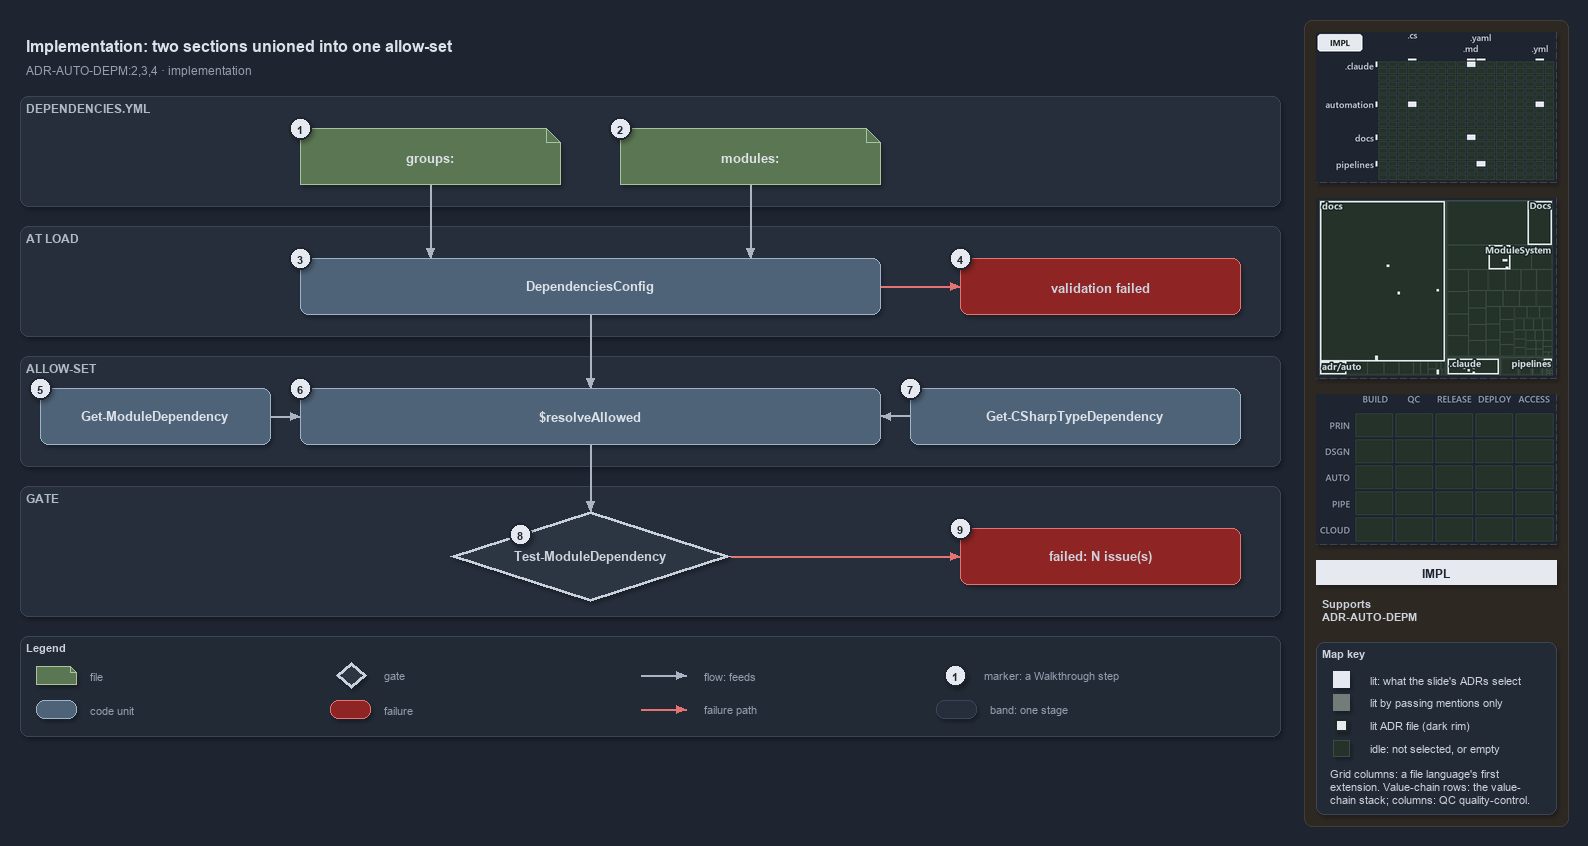

The diagram above was exported from draw.io. Its source (the exported page's mxGraphModel, read from the mxfile embedded in the PNG):
<mxGraphModel dx="1024" dy="768" grid="0" gridSize="10" guides="1" tooltips="1" connect="1" arrows="1" fold="1" page="1" pageScale="1" pageWidth="1572" pageHeight="760" background="#1E2430" math="0" shadow="1">
  <root>
    <mxCell id="0" />
    <mxCell id="1" parent="0" />
    <mxCell id="sidebar-bg" value="" style="rounded=1;arcSize=2;html=1;fillColor=#2E2823;strokeColor=#453C33;shadow=0;" vertex="1" parent="1">
      <mxGeometry x="1304" y="4" width="264" height="806" as="geometry" />
    </mxCell>
    <mxCell id="title" value="Implementation: two sections unioned into one allow-set" style="text;html=1;align=left;verticalAlign=middle;fontSize=16;fontStyle=1;fontColor=#DDE2E9;" vertex="1" parent="1">
      <mxGeometry x="20" y="14" width="1260" height="30" as="geometry" />
    </mxCell>
    <mxCell id="subtitle" value="ADR-AUTO-DEPM:2,3,4 &amp;#183; implementation" style="text;html=1;align=left;verticalAlign=middle;fontSize=12;fontColor=#949FAE;" vertex="1" parent="1">
      <mxGeometry x="20" y="44" width="1240" height="20" as="geometry" />
    </mxCell>
    <mxCell id="band-yml" value="DEPENDENCIES.YML" style="rounded=1;html=1;arcSize=3;fillColor=#262E3B;strokeColor=#3A4555;verticalAlign=top;align=left;spacingLeft=8;fontStyle=1;fontSize=12;fontColor=#B0BAC7;" vertex="1" parent="1">
      <mxGeometry x="20" y="80" width="1260" height="110" as="geometry" />
    </mxCell>
    <mxCell id="band-load" value="AT LOAD" style="rounded=1;html=1;arcSize=3;fillColor=#262E3B;strokeColor=#3A4555;verticalAlign=top;align=left;spacingLeft=8;fontStyle=1;fontSize=12;fontColor=#B0BAC7;" vertex="1" parent="1">
      <mxGeometry x="20" y="210" width="1260" height="110" as="geometry" />
    </mxCell>
    <mxCell id="band-allow" value="ALLOW-SET" style="rounded=1;html=1;arcSize=3;fillColor=#262E3B;strokeColor=#3A4555;verticalAlign=top;align=left;spacingLeft=8;fontStyle=1;fontSize=12;fontColor=#B0BAC7;" vertex="1" parent="1">
      <mxGeometry x="20" y="340" width="1260" height="110" as="geometry" />
    </mxCell>
    <mxCell id="band-gate" value="GATE" style="rounded=1;html=1;arcSize=3;fillColor=#262E3B;strokeColor=#3A4555;verticalAlign=top;align=left;spacingLeft=8;fontStyle=1;fontSize=12;fontColor=#B0BAC7;" vertex="1" parent="1">
      <mxGeometry x="20" y="470" width="1260" height="130" as="geometry" />
    </mxCell>
    <mxCell id="f-groups" value="&lt;b&gt;groups:&lt;/b&gt;" style="shape=note;size=14;whiteSpace=wrap;html=1;fillColor=#5B7653;strokeColor=#A9C29F;fontSize=13;fontColor=#DDE2E9;" vertex="1" parent="1">
      <mxGeometry x="300" y="112" width="260" height="56" as="geometry" />
    </mxCell>
    <mxCell id="f-modules" value="&lt;b&gt;modules:&lt;/b&gt;" style="shape=note;size=14;whiteSpace=wrap;html=1;fillColor=#5B7653;strokeColor=#A9C29F;fontSize=13;fontColor=#DDE2E9;" vertex="1" parent="1">
      <mxGeometry x="620" y="112" width="260" height="56" as="geometry" />
    </mxCell>
    <mxCell id="c-config" value="&lt;b&gt;DependenciesConfig&lt;/b&gt;" style="rounded=1;whiteSpace=wrap;html=1;arcSize=20;fillColor=#4E6378;strokeColor=#9FB3C8;fontSize=13;fontColor=#DDE2E9;" vertex="1" parent="1">
      <mxGeometry x="300" y="242" width="580" height="56" as="geometry" />
    </mxCell>
    <mxCell id="x-config" value="&lt;b&gt;validation failed&lt;/b&gt;" style="rounded=1;whiteSpace=wrap;html=1;arcSize=20;fillColor=#8E2424;strokeColor=#E57373;fontSize=13;" vertex="1" parent="1">
      <mxGeometry x="960" y="242" width="280" height="56" as="geometry" />
    </mxCell>
    <mxCell id="c-funcs" value="&lt;b&gt;Get-ModuleDependency&lt;/b&gt;" style="rounded=1;whiteSpace=wrap;html=1;arcSize=20;fillColor=#4E6378;strokeColor=#9FB3C8;fontSize=13;fontColor=#DDE2E9;" vertex="1" parent="1">
      <mxGeometry x="40" y="372" width="230" height="56" as="geometry" />
    </mxCell>
    <mxCell id="c-resolve" value="&lt;b&gt;$resolveAllowed&lt;/b&gt;" style="rounded=1;whiteSpace=wrap;html=1;arcSize=20;fillColor=#4E6378;strokeColor=#9FB3C8;fontSize=13;fontColor=#DDE2E9;" vertex="1" parent="1">
      <mxGeometry x="300" y="372" width="580" height="56" as="geometry" />
    </mxCell>
    <mxCell id="c-types" value="&lt;b&gt;Get-CSharpTypeDependency&lt;/b&gt;" style="rounded=1;whiteSpace=wrap;html=1;arcSize=20;fillColor=#4E6378;strokeColor=#9FB3C8;fontSize=13;fontColor=#DDE2E9;" vertex="1" parent="1">
      <mxGeometry x="910" y="372" width="330" height="56" as="geometry" />
    </mxCell>
    <mxCell id="g-gate" value="&lt;b&gt;Test-ModuleDependency&lt;/b&gt;" style="rhombus;whiteSpace=wrap;html=1;fillColor=#2C3542;strokeColor=#C7D0DB;strokeWidth=3;fontSize=13;fontColor=#CDD3DC;" vertex="1" parent="1">
      <mxGeometry x="450" y="495" width="280" height="90" as="geometry" />
    </mxCell>
    <mxCell id="x-gate" value="&lt;b&gt;failed: N issue(s)&lt;/b&gt;" style="rounded=1;whiteSpace=wrap;html=1;arcSize=20;fillColor=#8E2424;strokeColor=#E57373;fontSize=13;" vertex="1" parent="1">
      <mxGeometry x="960" y="512" width="280" height="56" as="geometry" />
    </mxCell>
    <mxCell id="p-edge-groups-config-a" value="" style="text;html=1;strokeColor=none;fillColor=none;" vertex="1" parent="1">
      <mxGeometry x="430" y="168" width="1" height="1" as="geometry" />
    </mxCell>
    <mxCell id="p-edge-groups-config-b" value="" style="text;html=1;strokeColor=none;fillColor=none;" vertex="1" parent="1">
      <mxGeometry x="430" y="242" width="1" height="1" as="geometry" />
    </mxCell>
    <mxCell id="edge-groups-config" value="" style="edgeStyle=orthogonalEdgeStyle;rounded=1;html=1;fontSize=11;endArrow=block;strokeColor=#AAB4C3;fontColor=#CDD3DC;shadow=0;" edge="1" parent="1" source="p-edge-groups-config-a" target="p-edge-groups-config-b">
      <mxGeometry relative="1" as="geometry" />
    </mxCell>
    <mxCell id="p-edge-modules-config-a" value="" style="text;html=1;strokeColor=none;fillColor=none;" vertex="1" parent="1">
      <mxGeometry x="750" y="168" width="1" height="1" as="geometry" />
    </mxCell>
    <mxCell id="p-edge-modules-config-b" value="" style="text;html=1;strokeColor=none;fillColor=none;" vertex="1" parent="1">
      <mxGeometry x="750" y="242" width="1" height="1" as="geometry" />
    </mxCell>
    <mxCell id="edge-modules-config" value="" style="edgeStyle=orthogonalEdgeStyle;rounded=1;html=1;fontSize=11;endArrow=block;strokeColor=#AAB4C3;fontColor=#CDD3DC;shadow=0;" edge="1" parent="1" source="p-edge-modules-config-a" target="p-edge-modules-config-b">
      <mxGeometry relative="1" as="geometry" />
    </mxCell>
    <mxCell id="p-edge-config-fail-a" value="" style="text;html=1;strokeColor=none;fillColor=none;" vertex="1" parent="1">
      <mxGeometry x="880" y="270" width="1" height="1" as="geometry" />
    </mxCell>
    <mxCell id="p-edge-config-fail-b" value="" style="text;html=1;strokeColor=none;fillColor=none;" vertex="1" parent="1">
      <mxGeometry x="960" y="270" width="1" height="1" as="geometry" />
    </mxCell>
    <mxCell id="edge-config-fail" value="" style="edgeStyle=orthogonalEdgeStyle;rounded=1;html=1;fontSize=11;endArrow=block;strokeColor=#E57373;fontColor=#CDD3DC;shadow=0;" edge="1" parent="1" source="p-edge-config-fail-a" target="p-edge-config-fail-b">
      <mxGeometry relative="1" as="geometry" />
    </mxCell>
    <mxCell id="p-edge-config-resolve-a" value="" style="text;html=1;strokeColor=none;fillColor=none;" vertex="1" parent="1">
      <mxGeometry x="590" y="298" width="1" height="1" as="geometry" />
    </mxCell>
    <mxCell id="p-edge-config-resolve-b" value="" style="text;html=1;strokeColor=none;fillColor=none;" vertex="1" parent="1">
      <mxGeometry x="590" y="372" width="1" height="1" as="geometry" />
    </mxCell>
    <mxCell id="edge-config-resolve" value="" style="edgeStyle=orthogonalEdgeStyle;rounded=1;html=1;fontSize=11;endArrow=block;strokeColor=#AAB4C3;fontColor=#CDD3DC;shadow=0;" edge="1" parent="1" source="p-edge-config-resolve-a" target="p-edge-config-resolve-b">
      <mxGeometry relative="1" as="geometry" />
    </mxCell>
    <mxCell id="p-edge-funcs-resolve-a" value="" style="text;html=1;strokeColor=none;fillColor=none;" vertex="1" parent="1">
      <mxGeometry x="270" y="400" width="1" height="1" as="geometry" />
    </mxCell>
    <mxCell id="p-edge-funcs-resolve-b" value="" style="text;html=1;strokeColor=none;fillColor=none;" vertex="1" parent="1">
      <mxGeometry x="300" y="400" width="1" height="1" as="geometry" />
    </mxCell>
    <mxCell id="edge-funcs-resolve" value="" style="edgeStyle=orthogonalEdgeStyle;rounded=1;html=1;fontSize=11;endArrow=block;strokeColor=#AAB4C3;fontColor=#CDD3DC;shadow=0;" edge="1" parent="1" source="p-edge-funcs-resolve-a" target="p-edge-funcs-resolve-b">
      <mxGeometry relative="1" as="geometry" />
    </mxCell>
    <mxCell id="p-edge-types-resolve-a" value="" style="text;html=1;strokeColor=none;fillColor=none;" vertex="1" parent="1">
      <mxGeometry x="910" y="400" width="1" height="1" as="geometry" />
    </mxCell>
    <mxCell id="p-edge-types-resolve-b" value="" style="text;html=1;strokeColor=none;fillColor=none;" vertex="1" parent="1">
      <mxGeometry x="880" y="400" width="1" height="1" as="geometry" />
    </mxCell>
    <mxCell id="edge-types-resolve" value="" style="edgeStyle=orthogonalEdgeStyle;rounded=1;html=1;fontSize=11;endArrow=block;strokeColor=#AAB4C3;fontColor=#CDD3DC;shadow=0;" edge="1" parent="1" source="p-edge-types-resolve-a" target="p-edge-types-resolve-b">
      <mxGeometry relative="1" as="geometry" />
    </mxCell>
    <mxCell id="p-edge-resolve-gate-a" value="" style="text;html=1;strokeColor=none;fillColor=none;" vertex="1" parent="1">
      <mxGeometry x="590" y="428" width="1" height="1" as="geometry" />
    </mxCell>
    <mxCell id="p-edge-resolve-gate-b" value="" style="text;html=1;strokeColor=none;fillColor=none;" vertex="1" parent="1">
      <mxGeometry x="590" y="495" width="1" height="1" as="geometry" />
    </mxCell>
    <mxCell id="edge-resolve-gate" value="" style="edgeStyle=orthogonalEdgeStyle;rounded=1;html=1;fontSize=11;endArrow=block;strokeColor=#AAB4C3;fontColor=#CDD3DC;shadow=0;" edge="1" parent="1" source="p-edge-resolve-gate-a" target="p-edge-resolve-gate-b">
      <mxGeometry relative="1" as="geometry" />
    </mxCell>
    <mxCell id="p-edge-gate-fail-a" value="" style="text;html=1;strokeColor=none;fillColor=none;" vertex="1" parent="1">
      <mxGeometry x="730" y="540" width="1" height="1" as="geometry" />
    </mxCell>
    <mxCell id="p-edge-gate-fail-b" value="" style="text;html=1;strokeColor=none;fillColor=none;" vertex="1" parent="1">
      <mxGeometry x="960" y="540" width="1" height="1" as="geometry" />
    </mxCell>
    <mxCell id="edge-gate-fail" value="" style="edgeStyle=orthogonalEdgeStyle;rounded=1;html=1;fontSize=11;endArrow=block;strokeColor=#E57373;fontColor=#CDD3DC;shadow=0;" edge="1" parent="1" source="p-edge-gate-fail-a" target="p-edge-gate-fail-b">
      <mxGeometry relative="1" as="geometry" />
    </mxCell>
    <mxCell id="mark-1" value="1" style="ellipse;html=1;fillColor=#E6EAF0;strokeColor=#1E2430;strokeWidth=2;fontColor=#1E2430;fontStyle=1;fontSize=11;" vertex="1" parent="1">
      <mxGeometry x="289" y="101" width="22" height="22" as="geometry" />
    </mxCell>
    <mxCell id="mark-2" value="2" style="ellipse;html=1;fillColor=#E6EAF0;strokeColor=#1E2430;strokeWidth=2;fontColor=#1E2430;fontStyle=1;fontSize=11;" vertex="1" parent="1">
      <mxGeometry x="609" y="101" width="22" height="22" as="geometry" />
    </mxCell>
    <mxCell id="mark-3" value="3" style="ellipse;html=1;fillColor=#E6EAF0;strokeColor=#1E2430;strokeWidth=2;fontColor=#1E2430;fontStyle=1;fontSize=11;" vertex="1" parent="1">
      <mxGeometry x="289" y="231" width="22" height="22" as="geometry" />
    </mxCell>
    <mxCell id="mark-4" value="4" style="ellipse;html=1;fillColor=#E6EAF0;strokeColor=#1E2430;strokeWidth=2;fontColor=#1E2430;fontStyle=1;fontSize=11;" vertex="1" parent="1">
      <mxGeometry x="949" y="231" width="22" height="22" as="geometry" />
    </mxCell>
    <mxCell id="mark-5" value="5" style="ellipse;html=1;fillColor=#E6EAF0;strokeColor=#1E2430;strokeWidth=2;fontColor=#1E2430;fontStyle=1;fontSize=11;" vertex="1" parent="1">
      <mxGeometry x="29" y="361" width="22" height="22" as="geometry" />
    </mxCell>
    <mxCell id="mark-6" value="6" style="ellipse;html=1;fillColor=#E6EAF0;strokeColor=#1E2430;strokeWidth=2;fontColor=#1E2430;fontStyle=1;fontSize=11;" vertex="1" parent="1">
      <mxGeometry x="289" y="361" width="22" height="22" as="geometry" />
    </mxCell>
    <mxCell id="mark-7" value="7" style="ellipse;html=1;fillColor=#E6EAF0;strokeColor=#1E2430;strokeWidth=2;fontColor=#1E2430;fontStyle=1;fontSize=11;" vertex="1" parent="1">
      <mxGeometry x="899" y="361" width="22" height="22" as="geometry" />
    </mxCell>
    <mxCell id="mark-8" value="8" style="ellipse;html=1;fillColor=#E6EAF0;strokeColor=#1E2430;strokeWidth=2;fontColor=#1E2430;fontStyle=1;fontSize=11;" vertex="1" parent="1">
      <mxGeometry x="509" y="507" width="22" height="22" as="geometry" />
    </mxCell>
    <mxCell id="mark-9" value="9" style="ellipse;html=1;fillColor=#E6EAF0;strokeColor=#1E2430;strokeWidth=2;fontColor=#1E2430;fontStyle=1;fontSize=11;" vertex="1" parent="1">
      <mxGeometry x="949" y="501" width="22" height="22" as="geometry" />
    </mxCell>
    <mxCell id="legend" value="&lt;b&gt;Legend&lt;/b&gt;" style="rounded=1;whiteSpace=wrap;html=1;arcSize=6;fillColor=#222A36;strokeColor=#3A4555;align=left;verticalAlign=top;spacing=8;fontSize=11;fontColor=#CDD3DC;" vertex="1" parent="1">
      <mxGeometry x="20" y="620" width="1260" height="100" as="geometry" />
    </mxCell>
    <mxCell id="legend-0" value="" style="shape=note;size=6;whiteSpace=wrap;html=1;fillColor=#5B7653;strokeColor=#A9C29F;fontColor=#DDE2E9;" vertex="1" parent="1">
      <mxGeometry x="36" y="650" width="40" height="18" as="geometry" />
    </mxCell>
    <mxCell id="legend-0-text" value="file" style="text;html=1;align=left;verticalAlign=middle;fontSize=11;fontColor=#949FAE;" vertex="1" parent="1">
      <mxGeometry x="84" y="649" width="250" height="20" as="geometry" />
    </mxCell>
    <mxCell id="legend-1" value="" style="rounded=1;whiteSpace=wrap;html=1;arcSize=20;fillColor=#4E6378;strokeColor=#9FB3C8;fontColor=#DDE2E9;" vertex="1" parent="1">
      <mxGeometry x="36" y="684" width="40" height="18" as="geometry" />
    </mxCell>
    <mxCell id="legend-1-text" value="code unit" style="text;html=1;align=left;verticalAlign=middle;fontSize=11;fontColor=#949FAE;" vertex="1" parent="1">
      <mxGeometry x="84" y="683" width="250" height="20" as="geometry" />
    </mxCell>
    <mxCell id="legend-2" value="" style="rhombus;whiteSpace=wrap;html=1;fillColor=#2C3542;strokeColor=#C7D0DB;strokeWidth=3;fontColor=#CDD3DC;" vertex="1" parent="1">
      <mxGeometry x="336" y="646" width="30" height="26" as="geometry" />
    </mxCell>
    <mxCell id="legend-2-text" value="gate" style="text;html=1;align=left;verticalAlign=middle;fontSize=11;fontColor=#949FAE;" vertex="1" parent="1">
      <mxGeometry x="378" y="649" width="250" height="20" as="geometry" />
    </mxCell>
    <mxCell id="legend-3" value="" style="rounded=1;whiteSpace=wrap;html=1;arcSize=20;fillColor=#8E2424;strokeColor=#E57373;" vertex="1" parent="1">
      <mxGeometry x="330" y="684" width="40" height="18" as="geometry" />
    </mxCell>
    <mxCell id="legend-3-text" value="failure" style="text;html=1;align=left;verticalAlign=middle;fontSize=11;fontColor=#949FAE;" vertex="1" parent="1">
      <mxGeometry x="378" y="683" width="250" height="20" as="geometry" />
    </mxCell>
    <mxCell id="legend-4-a" value="" style="text;html=1;strokeColor=none;fillColor=none;" vertex="1" parent="1">
      <mxGeometry x="640" y="659" width="1" height="1" as="geometry" />
    </mxCell>
    <mxCell id="legend-4-b" value="" style="text;html=1;strokeColor=none;fillColor=none;" vertex="1" parent="1">
      <mxGeometry x="686" y="659" width="1" height="1" as="geometry" />
    </mxCell>
    <mxCell id="legend-4" value="" style="edgeStyle=orthogonalEdgeStyle;rounded=1;html=1;fontSize=11;endArrow=block;strokeColor=#AAB4C3;fontColor=#CDD3DC;shadow=0;" edge="1" parent="1" source="legend-4-a" target="legend-4-b">
      <mxGeometry relative="1" as="geometry" />
    </mxCell>
    <mxCell id="legend-4-text" value="flow: feeds" style="text;html=1;align=left;verticalAlign=middle;fontSize=11;fontColor=#949FAE;" vertex="1" parent="1">
      <mxGeometry x="698" y="649" width="250" height="20" as="geometry" />
    </mxCell>
    <mxCell id="legend-5-a" value="" style="text;html=1;strokeColor=none;fillColor=none;" vertex="1" parent="1">
      <mxGeometry x="640" y="693" width="1" height="1" as="geometry" />
    </mxCell>
    <mxCell id="legend-5-b" value="" style="text;html=1;strokeColor=none;fillColor=none;" vertex="1" parent="1">
      <mxGeometry x="686" y="693" width="1" height="1" as="geometry" />
    </mxCell>
    <mxCell id="legend-5" value="" style="edgeStyle=orthogonalEdgeStyle;rounded=1;html=1;fontSize=11;endArrow=block;strokeColor=#E57373;fontColor=#CDD3DC;shadow=0;" edge="1" parent="1" source="legend-5-a" target="legend-5-b">
      <mxGeometry relative="1" as="geometry" />
    </mxCell>
    <mxCell id="legend-5-text" value="failure path" style="text;html=1;align=left;verticalAlign=middle;fontSize=11;fontColor=#949FAE;" vertex="1" parent="1">
      <mxGeometry x="698" y="683" width="250" height="20" as="geometry" />
    </mxCell>
    <mxCell id="legend-6" value="1" style="ellipse;html=1;fillColor=#E6EAF0;strokeColor=#1E2430;strokeWidth=2;fontColor=#1E2430;fontStyle=1;fontSize=11;" vertex="1" parent="1">
      <mxGeometry x="944" y="648" width="22" height="22" as="geometry" />
    </mxCell>
    <mxCell id="legend-6-text" value="marker: a Walkthrough step" style="text;html=1;align=left;verticalAlign=middle;fontSize=11;fontColor=#949FAE;" vertex="1" parent="1">
      <mxGeometry x="978" y="649" width="250" height="20" as="geometry" />
    </mxCell>
    <mxCell id="legend-7" value="" style="rounded=1;html=1;arcSize=3;fillColor=#262E3B;strokeColor=#3A4555;" vertex="1" parent="1">
      <mxGeometry x="936" y="684" width="40" height="18" as="geometry" />
    </mxCell>
    <mxCell id="legend-7-text" value="band: one stage" style="text;html=1;align=left;verticalAlign=middle;fontSize=11;fontColor=#949FAE;" vertex="1" parent="1">
      <mxGeometry x="984" y="683" width="250" height="20" as="geometry" />
    </mxCell>
    <mxCell id="minimap-grid" value="" style="shape=image;html=1;imageAspect=0;aspect=fixed;verticalLabelPosition=bottom;strokeColor=#3A4555;dashed=1;fillColor=#222A36;image=data:image/png,(base64 omitted: 11148 chars);" vertex="1" parent="1">
      <mxGeometry x="1316" y="16" width="240" height="150" as="geometry" />
    </mxCell>
    <mxCell id="minimap-tree" value="" style="shape=image;html=1;imageAspect=0;aspect=fixed;verticalLabelPosition=bottom;strokeColor=#3A4555;dashed=1;fillColor=#222A36;image=data:image/png,(base64 omitted: 16600 chars);" vertex="1" parent="1">
      <mxGeometry x="1316" y="182" width="240" height="180" as="geometry" />
    </mxCell>
    <mxCell id="minimap-chain" value="" style="shape=image;html=1;imageAspect=0;aspect=fixed;verticalLabelPosition=bottom;strokeColor=#3A4555;dashed=1;fillColor=#222A36;image=data:image/png,(base64 omitted: 11912 chars);" vertex="1" parent="1">
      <mxGeometry x="1316" y="378" width="240" height="150" as="geometry" />
    </mxCell>
    <mxCell id="lens-badge" value="IMPL" style="rounded=0;whiteSpace=wrap;html=1;align=center;verticalAlign=middle;fontSize=12;fontStyle=1;fontColor=#1E2430;fillColor=#E6EAF0;strokeColor=none;" vertex="1" parent="1">
      <mxGeometry x="1316" y="544" width="240" height="24" as="geometry" />
    </mxCell>
    <mxCell id="supports" value="&lt;b&gt;Supports&lt;/b&gt;&lt;br&gt;ADR-AUTO-DEPM" style="text;html=1;whiteSpace=wrap;align=left;verticalAlign=top;fontSize=11;fontColor=#CDD3DC;" vertex="1" parent="1">
      <mxGeometry x="1316" y="576" width="240" height="38" as="geometry" />
    </mxCell>
    <mxCell id="mapkey" value="&lt;b&gt;Map key&lt;/b&gt;" style="rounded=1;arcSize=6;whiteSpace=wrap;html=1;align=left;verticalAlign=top;fontSize=11;fontColor=#CDD3DC;fillColor=#222A36;strokeColor=#3A4555;spacingLeft=8;spacingTop=2;" vertex="1" parent="1">
      <mxGeometry x="1316" y="626" width="240" height="172" as="geometry" />
    </mxCell>
    <mxCell id="mapkey-lit" value="" style="rounded=0;html=1;fillColor=#E6EAF0;strokeColor=#E6EAF0;" vertex="1" parent="1">
      <mxGeometry x="1333.0" y="655.0" width="16" height="16" as="geometry" />
    </mxCell>
    <mxCell id="mapkey-lit-text" value="lit: what the slide's ADRs select" style="text;html=1;align=left;verticalAlign=middle;fontSize=11;fontColor=#CDD3DC;" vertex="1" parent="1">
      <mxGeometry x="1364" y="653" width="184" height="20" as="geometry" />
    </mxCell>
    <mxCell id="mapkey-touched" value="" style="rounded=0;html=1;fillColor=#727C79;strokeColor=#727C79;" vertex="1" parent="1">
      <mxGeometry x="1333.0" y="678.0" width="16" height="16" as="geometry" />
    </mxCell>
    <mxCell id="mapkey-touched-text" value="lit by passing mentions only" style="text;html=1;align=left;verticalAlign=middle;fontSize=11;fontColor=#CDD3DC;" vertex="1" parent="1">
      <mxGeometry x="1364" y="676" width="184" height="20" as="geometry" />
    </mxCell>
    <mxCell id="mapkey-adr" value="" style="rounded=0;html=1;fillColor=#E6EAF0;strokeColor=#1C2A24;strokeWidth=2;" vertex="1" parent="1">
      <mxGeometry x="1335.0" y="703.0" width="12" height="12" as="geometry" />
    </mxCell>
    <mxCell id="mapkey-adr-text" value="lit ADR file (dark rim)" style="text;html=1;align=left;verticalAlign=middle;fontSize=11;fontColor=#CDD3DC;" vertex="1" parent="1">
      <mxGeometry x="1364" y="699" width="184" height="20" as="geometry" />
    </mxCell>
    <mxCell id="mapkey-idle" value="" style="rounded=0;html=1;fillColor=#243229;strokeColor=#3B4D43;" vertex="1" parent="1">
      <mxGeometry x="1333.0" y="724.0" width="16" height="16" as="geometry" />
    </mxCell>
    <mxCell id="mapkey-idle-text" value="idle: not selected, or empty" style="text;html=1;align=left;verticalAlign=middle;fontSize=11;fontColor=#CDD3DC;" vertex="1" parent="1">
      <mxGeometry x="1364" y="722" width="184" height="20" as="geometry" />
    </mxCell>
    <mxCell id="mapkey-codes" value="Grid columns: a file language's first&lt;br&gt;extension. Value-chain rows: the value-&lt;br&gt;chain stack; columns: QC quality-control." style="text;html=1;align=left;verticalAlign=top;whiteSpace=wrap;fontSize=11;fontColor=#CDD3DC;" vertex="1" parent="1">
      <mxGeometry x="1324" y="746" width="224" height="46" as="geometry" />
    </mxCell>
  </root>
</mxGraphModel>